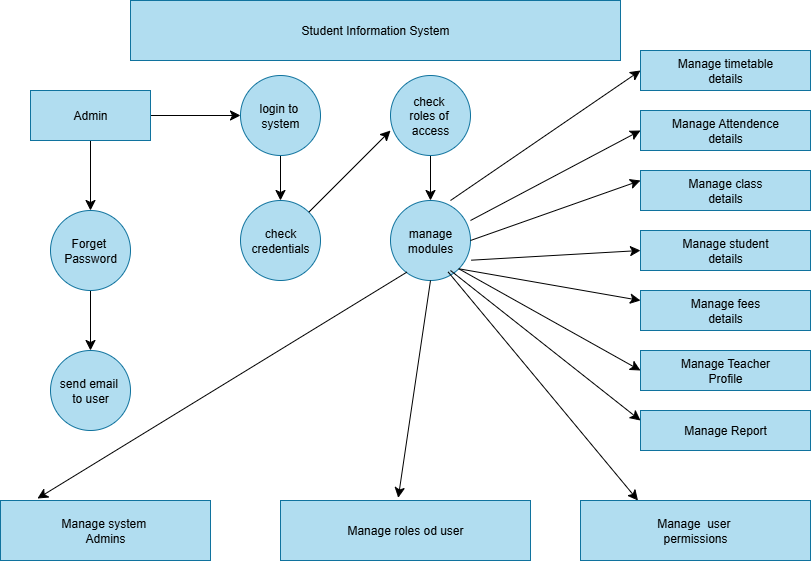

The diagram above was exported from draw.io. Its source (the exported page's mxGraphModel, read from the mxfile embedded in the PNG):
<mxGraphModel dx="1123" dy="613" grid="1" gridSize="10" guides="1" tooltips="1" connect="1" arrows="1" fold="1" page="1" pageScale="1" pageWidth="850" pageHeight="1100" math="0" shadow="0">
  <root>
    <mxCell id="0" />
    <mxCell id="1" parent="0" />
    <mxCell id="E-_-NmAA-hOg1CWxq27M-1" value="Student Information System" style="rounded=0;whiteSpace=wrap;html=1;fillColor=#b1ddf0;strokeColor=#10739e;" parent="1" vertex="1">
      <mxGeometry x="150" y="20" width="490" height="60" as="geometry" />
    </mxCell>
    <mxCell id="E-_-NmAA-hOg1CWxq27M-4" value="" style="edgeStyle=none;curved=1;rounded=0;orthogonalLoop=1;jettySize=auto;html=1;fontSize=12;startSize=8;endSize=8;" parent="1" source="E-_-NmAA-hOg1CWxq27M-2" target="E-_-NmAA-hOg1CWxq27M-3" edge="1">
      <mxGeometry relative="1" as="geometry" />
    </mxCell>
    <mxCell id="E-_-NmAA-hOg1CWxq27M-13" value="" style="edgeStyle=none;curved=1;rounded=0;orthogonalLoop=1;jettySize=auto;html=1;fontSize=12;startSize=8;endSize=8;" parent="1" source="E-_-NmAA-hOg1CWxq27M-2" target="E-_-NmAA-hOg1CWxq27M-12" edge="1">
      <mxGeometry relative="1" as="geometry" />
    </mxCell>
    <mxCell id="E-_-NmAA-hOg1CWxq27M-2" value="Admin" style="rounded=0;whiteSpace=wrap;html=1;fillStyle=solid;fillColor=#b1ddf0;strokeColor=#10739e;" parent="1" vertex="1">
      <mxGeometry x="50" y="110" width="120" height="50" as="geometry" />
    </mxCell>
    <mxCell id="E-_-NmAA-hOg1CWxq27M-6" value="" style="edgeStyle=none;curved=1;rounded=0;orthogonalLoop=1;jettySize=auto;html=1;fontSize=12;startSize=8;endSize=8;" parent="1" source="E-_-NmAA-hOg1CWxq27M-3" target="E-_-NmAA-hOg1CWxq27M-5" edge="1">
      <mxGeometry relative="1" as="geometry" />
    </mxCell>
    <mxCell id="E-_-NmAA-hOg1CWxq27M-3" value="Forget&amp;nbsp;&lt;div&gt;Password&lt;/div&gt;" style="ellipse;whiteSpace=wrap;html=1;rounded=0;fillColor=#b1ddf0;strokeColor=#10739e;" parent="1" vertex="1">
      <mxGeometry x="70" y="230" width="80" height="80" as="geometry" />
    </mxCell>
    <mxCell id="E-_-NmAA-hOg1CWxq27M-5" value="send email&amp;nbsp;&lt;div&gt;to user&lt;/div&gt;" style="ellipse;whiteSpace=wrap;html=1;rounded=0;fillColor=#b1ddf0;strokeColor=#10739e;" parent="1" vertex="1">
      <mxGeometry x="70" y="370" width="80" height="80" as="geometry" />
    </mxCell>
    <mxCell id="E-_-NmAA-hOg1CWxq27M-15" value="" style="edgeStyle=none;curved=1;rounded=0;orthogonalLoop=1;jettySize=auto;html=1;fontSize=12;startSize=8;endSize=8;" parent="1" source="E-_-NmAA-hOg1CWxq27M-12" target="E-_-NmAA-hOg1CWxq27M-14" edge="1">
      <mxGeometry relative="1" as="geometry" />
    </mxCell>
    <mxCell id="E-_-NmAA-hOg1CWxq27M-12" value="login to&amp;nbsp;&lt;div&gt;system&lt;/div&gt;" style="ellipse;whiteSpace=wrap;html=1;rounded=0;fillColor=#b1ddf0;strokeColor=#10739e;" parent="1" vertex="1">
      <mxGeometry x="260" y="95" width="80" height="80" as="geometry" />
    </mxCell>
    <mxCell id="E-_-NmAA-hOg1CWxq27M-14" value="check&lt;div&gt;credentials&lt;/div&gt;" style="ellipse;whiteSpace=wrap;html=1;rounded=0;fillColor=#b1ddf0;strokeColor=#10739e;" parent="1" vertex="1">
      <mxGeometry x="260" y="220" width="80" height="80" as="geometry" />
    </mxCell>
    <mxCell id="E-_-NmAA-hOg1CWxq27M-16" value="" style="endArrow=classic;html=1;rounded=0;fontSize=12;startSize=8;endSize=8;curved=1;entryX=0;entryY=0.688;entryDx=0;entryDy=0;entryPerimeter=0;exitX=1;exitY=0;exitDx=0;exitDy=0;" parent="1" source="E-_-NmAA-hOg1CWxq27M-14" target="E-_-NmAA-hOg1CWxq27M-17" edge="1">
      <mxGeometry width="50" height="50" relative="1" as="geometry">
        <mxPoint x="340" y="220" as="sourcePoint" />
        <mxPoint x="390" y="170" as="targetPoint" />
      </mxGeometry>
    </mxCell>
    <mxCell id="E-_-NmAA-hOg1CWxq27M-19" value="" style="edgeStyle=none;curved=1;rounded=0;orthogonalLoop=1;jettySize=auto;html=1;fontSize=12;startSize=8;endSize=8;" parent="1" source="E-_-NmAA-hOg1CWxq27M-17" target="E-_-NmAA-hOg1CWxq27M-18" edge="1">
      <mxGeometry relative="1" as="geometry" />
    </mxCell>
    <mxCell id="E-_-NmAA-hOg1CWxq27M-17" value="check&amp;nbsp;&lt;div&gt;roles of&amp;nbsp;&lt;/div&gt;&lt;div&gt;access&lt;/div&gt;" style="ellipse;whiteSpace=wrap;html=1;aspect=fixed;fillColor=#b1ddf0;strokeColor=#10739e;" parent="1" vertex="1">
      <mxGeometry x="410" y="95" width="80" height="80" as="geometry" />
    </mxCell>
    <mxCell id="E-_-NmAA-hOg1CWxq27M-18" value="manage&lt;div&gt;modules&lt;/div&gt;" style="ellipse;whiteSpace=wrap;html=1;fillColor=#b1ddf0;strokeColor=#10739e;" parent="1" vertex="1">
      <mxGeometry x="410" y="220" width="80" height="80" as="geometry" />
    </mxCell>
    <mxCell id="E-_-NmAA-hOg1CWxq27M-20" value="Manage system&amp;nbsp;&lt;div&gt;Admins&lt;/div&gt;" style="rounded=0;whiteSpace=wrap;html=1;fillColor=#b1ddf0;strokeColor=#10739e;" parent="1" vertex="1">
      <mxGeometry x="20" y="520" width="210" height="60" as="geometry" />
    </mxCell>
    <mxCell id="E-_-NmAA-hOg1CWxq27M-21" value="Manage roles od user" style="rounded=0;whiteSpace=wrap;html=1;fillColor=#b1ddf0;strokeColor=#10739e;" parent="1" vertex="1">
      <mxGeometry x="300" y="520" width="250" height="60" as="geometry" />
    </mxCell>
    <mxCell id="E-_-NmAA-hOg1CWxq27M-22" value="Manage&amp;nbsp; user&amp;nbsp;&lt;div&gt;permissions&lt;/div&gt;" style="rounded=0;whiteSpace=wrap;html=1;fillColor=#b1ddf0;strokeColor=#10739e;" parent="1" vertex="1">
      <mxGeometry x="600" y="520" width="230" height="60" as="geometry" />
    </mxCell>
    <mxCell id="E-_-NmAA-hOg1CWxq27M-23" value="Manage timetable&lt;div&gt;details&lt;/div&gt;" style="rounded=0;whiteSpace=wrap;html=1;direction=west;fillColor=#b1ddf0;strokeColor=#10739e;" parent="1" vertex="1">
      <mxGeometry x="660" y="70" width="170" height="40" as="geometry" />
    </mxCell>
    <mxCell id="E-_-NmAA-hOg1CWxq27M-26" value="Manage Attendence&lt;div&gt;details&lt;/div&gt;" style="rounded=0;whiteSpace=wrap;html=1;fillColor=#b1ddf0;strokeColor=#10739e;" parent="1" vertex="1">
      <mxGeometry x="660" y="130" width="170" height="40" as="geometry" />
    </mxCell>
    <mxCell id="E-_-NmAA-hOg1CWxq27M-27" value="Manage class&lt;div&gt;details&lt;/div&gt;" style="rounded=0;whiteSpace=wrap;html=1;fillColor=#b1ddf0;strokeColor=#10739e;" parent="1" vertex="1">
      <mxGeometry x="660" y="190" width="170" height="40" as="geometry" />
    </mxCell>
    <mxCell id="E-_-NmAA-hOg1CWxq27M-28" value="Manage student&lt;div&gt;details&lt;/div&gt;" style="rounded=0;whiteSpace=wrap;html=1;fillColor=#b1ddf0;strokeColor=#10739e;" parent="1" vertex="1">
      <mxGeometry x="660" y="250" width="170" height="40" as="geometry" />
    </mxCell>
    <mxCell id="E-_-NmAA-hOg1CWxq27M-29" value="Manage fees&lt;div&gt;details&lt;/div&gt;" style="rounded=0;whiteSpace=wrap;html=1;fillColor=#b1ddf0;strokeColor=#10739e;" parent="1" vertex="1">
      <mxGeometry x="660" y="310" width="170" height="40" as="geometry" />
    </mxCell>
    <mxCell id="E-_-NmAA-hOg1CWxq27M-30" value="Manage Teacher&lt;div&gt;Profile&lt;/div&gt;" style="rounded=0;whiteSpace=wrap;html=1;fillColor=#b1ddf0;strokeColor=#10739e;" parent="1" vertex="1">
      <mxGeometry x="660" y="370" width="170" height="40" as="geometry" />
    </mxCell>
    <mxCell id="E-_-NmAA-hOg1CWxq27M-31" value="Manage Report" style="rounded=0;whiteSpace=wrap;html=1;fillColor=#b1ddf0;strokeColor=#10739e;" parent="1" vertex="1">
      <mxGeometry x="660" y="430" width="170" height="40" as="geometry" />
    </mxCell>
    <mxCell id="E-_-NmAA-hOg1CWxq27M-33" value="" style="endArrow=classic;html=1;rounded=0;fontSize=12;startSize=8;endSize=8;curved=1;entryX=0.176;entryY=-0.033;entryDx=0;entryDy=0;entryPerimeter=0;" parent="1" target="E-_-NmAA-hOg1CWxq27M-20" edge="1">
      <mxGeometry width="50" height="50" relative="1" as="geometry">
        <mxPoint x="426.31" y="291.68" as="sourcePoint" />
        <mxPoint x="100.00000000000006" y="488.32" as="targetPoint" />
      </mxGeometry>
    </mxCell>
    <mxCell id="E-_-NmAA-hOg1CWxq27M-35" value="" style="endArrow=classic;html=1;rounded=0;fontSize=12;startSize=8;endSize=8;curved=1;entryX=0.471;entryY=-0.044;entryDx=0;entryDy=0;entryPerimeter=0;exitX=0.5;exitY=1;exitDx=0;exitDy=0;" parent="1" source="E-_-NmAA-hOg1CWxq27M-18" target="E-_-NmAA-hOg1CWxq27M-21" edge="1">
      <mxGeometry width="50" height="50" relative="1" as="geometry">
        <mxPoint x="478.49" y="322.64" as="sourcePoint" />
        <mxPoint x="121.51999999999997" y="520" as="targetPoint" />
        <Array as="points" />
      </mxGeometry>
    </mxCell>
    <mxCell id="E-_-NmAA-hOg1CWxq27M-38" value="" style="endArrow=classic;html=1;rounded=0;fontSize=12;startSize=8;endSize=8;curved=1;entryX=0.25;entryY=0;entryDx=0;entryDy=0;exitX=0.721;exitY=0.894;exitDx=0;exitDy=0;exitPerimeter=0;" parent="1" source="E-_-NmAA-hOg1CWxq27M-18" target="E-_-NmAA-hOg1CWxq27M-22" edge="1">
      <mxGeometry width="50" height="50" relative="1" as="geometry">
        <mxPoint x="470" y="310" as="sourcePoint" />
        <mxPoint x="520" y="260" as="targetPoint" />
      </mxGeometry>
    </mxCell>
    <mxCell id="E-_-NmAA-hOg1CWxq27M-42" value="" style="endArrow=classic;html=1;rounded=0;fontSize=12;startSize=8;endSize=8;curved=1;entryX=1;entryY=0.5;entryDx=0;entryDy=0;" parent="1" target="E-_-NmAA-hOg1CWxq27M-23" edge="1">
      <mxGeometry width="50" height="50" relative="1" as="geometry">
        <mxPoint x="470" y="220" as="sourcePoint" />
        <mxPoint x="520" y="170" as="targetPoint" />
      </mxGeometry>
    </mxCell>
    <mxCell id="E-_-NmAA-hOg1CWxq27M-44" value="" style="endArrow=classic;html=1;rounded=0;fontSize=12;startSize=8;endSize=8;curved=1;entryX=0;entryY=0.5;entryDx=0;entryDy=0;" parent="1" target="E-_-NmAA-hOg1CWxq27M-26" edge="1">
      <mxGeometry width="50" height="50" relative="1" as="geometry">
        <mxPoint x="490" y="240" as="sourcePoint" />
        <mxPoint x="540" y="190" as="targetPoint" />
      </mxGeometry>
    </mxCell>
    <mxCell id="E-_-NmAA-hOg1CWxq27M-45" value="" style="endArrow=classic;html=1;rounded=0;fontSize=12;startSize=8;endSize=8;curved=1;entryX=0;entryY=0.25;entryDx=0;entryDy=0;exitX=1;exitY=0.5;exitDx=0;exitDy=0;" parent="1" source="E-_-NmAA-hOg1CWxq27M-18" target="E-_-NmAA-hOg1CWxq27M-27" edge="1">
      <mxGeometry width="50" height="50" relative="1" as="geometry">
        <mxPoint x="560" y="270" as="sourcePoint" />
        <mxPoint x="610" y="220" as="targetPoint" />
      </mxGeometry>
    </mxCell>
    <mxCell id="E-_-NmAA-hOg1CWxq27M-46" value="" style="endArrow=classic;html=1;rounded=0;fontSize=12;startSize=8;endSize=8;curved=1;entryX=0;entryY=0.5;entryDx=0;entryDy=0;exitX=1.011;exitY=0.746;exitDx=0;exitDy=0;exitPerimeter=0;" parent="1" source="E-_-NmAA-hOg1CWxq27M-18" target="E-_-NmAA-hOg1CWxq27M-28" edge="1">
      <mxGeometry width="50" height="50" relative="1" as="geometry">
        <mxPoint x="590" y="330" as="sourcePoint" />
        <mxPoint x="640" y="280" as="targetPoint" />
      </mxGeometry>
    </mxCell>
    <mxCell id="E-_-NmAA-hOg1CWxq27M-47" value="" style="endArrow=classic;html=1;rounded=0;fontSize=12;startSize=8;endSize=8;curved=1;entryX=0;entryY=0.25;entryDx=0;entryDy=0;exitX=1;exitY=1;exitDx=0;exitDy=0;" parent="1" source="E-_-NmAA-hOg1CWxq27M-18" target="E-_-NmAA-hOg1CWxq27M-29" edge="1">
      <mxGeometry width="50" height="50" relative="1" as="geometry">
        <mxPoint x="540" y="420" as="sourcePoint" />
        <mxPoint x="590" y="370" as="targetPoint" />
      </mxGeometry>
    </mxCell>
    <mxCell id="E-_-NmAA-hOg1CWxq27M-48" value="" style="endArrow=classic;html=1;rounded=0;fontSize=12;startSize=8;endSize=8;curved=1;entryX=0;entryY=0.5;entryDx=0;entryDy=0;exitX=1;exitY=1;exitDx=0;exitDy=0;" parent="1" source="E-_-NmAA-hOg1CWxq27M-18" target="E-_-NmAA-hOg1CWxq27M-30" edge="1">
      <mxGeometry width="50" height="50" relative="1" as="geometry">
        <mxPoint x="540" y="420" as="sourcePoint" />
        <mxPoint x="590" y="370" as="targetPoint" />
      </mxGeometry>
    </mxCell>
    <mxCell id="E-_-NmAA-hOg1CWxq27M-49" value="" style="endArrow=classic;html=1;rounded=0;fontSize=12;startSize=8;endSize=8;curved=1;entryX=0;entryY=0.25;entryDx=0;entryDy=0;" parent="1" target="E-_-NmAA-hOg1CWxq27M-31" edge="1">
      <mxGeometry width="50" height="50" relative="1" as="geometry">
        <mxPoint x="470" y="290" as="sourcePoint" />
        <mxPoint x="590" y="370" as="targetPoint" />
      </mxGeometry>
    </mxCell>
  </root>
</mxGraphModel>